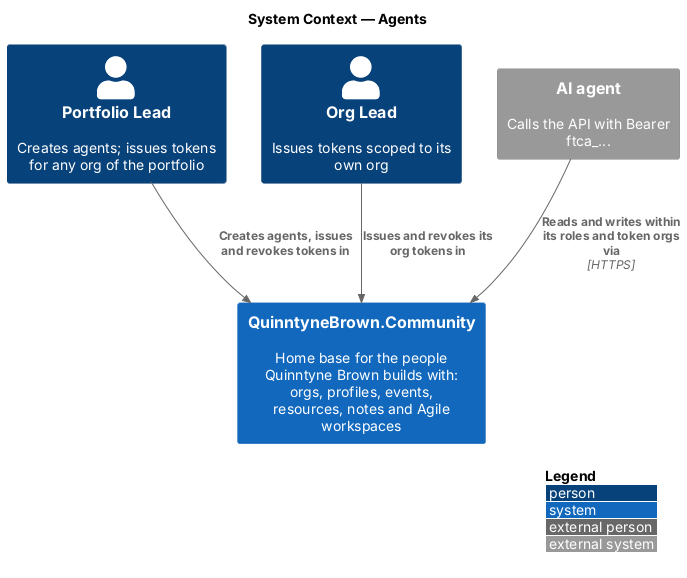

The diagram above was rendered by PlantUML. Its source (embedded in the PNG):
@startuml
!include <C4/C4_Context>
LAYOUT_WITH_LEGEND()
title System Context — Agents
Person(pl, "Portfolio Lead", "Creates agents; issues tokens for any org of the portfolio")
Person(ol, "Org Lead", "Issues tokens scoped to its own org")
System(ftc, "QuinntyneBrown.Community", "Home base for the people Quinntyne Brown builds with: orgs, profiles, events, resources, notes and Agile workspaces")
System_Ext(agent, "AI agent", "Calls the API with Bearer ftca_...")
Rel(pl, ftc, "Creates agents, issues and revokes tokens in")
Rel(ol, ftc, "Issues and revokes its org tokens in")
Rel(agent, ftc, "Reads and writes within its roles and token orgs via", "HTTPS")
@enduml